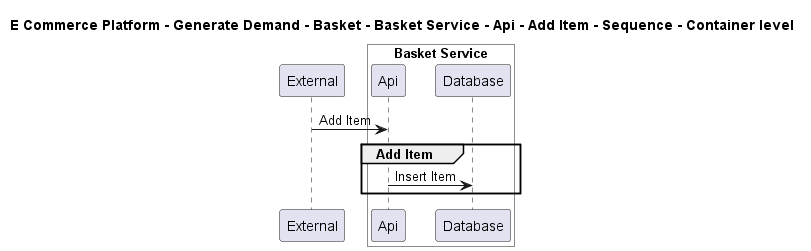

The diagram above was rendered by PlantUML. Its source (embedded in the PNG):
@startuml

title E Commerce Platform - Generate Demand - Basket - Basket Service - Api - Add Item - Sequence - Container level

participant "External" as C4InterFlow.SoftwareSystems.ExternalSystem

box "Basket Service" #White
    participant "Api" as ECommercePlatform.GenerateDemand.Basket.SoftwareSystems.BasketService.Containers.Api
    participant "Database" as ECommercePlatform.GenerateDemand.Basket.SoftwareSystems.BasketService.Containers.Database
end box


C4InterFlow.SoftwareSystems.ExternalSystem -> ECommercePlatform.GenerateDemand.Basket.SoftwareSystems.BasketService.Containers.Api : Add Item
group Add Item
ECommercePlatform.GenerateDemand.Basket.SoftwareSystems.BasketService.Containers.Api -> ECommercePlatform.GenerateDemand.Basket.SoftwareSystems.BasketService.Containers.Database : Insert Item
end


@enduml